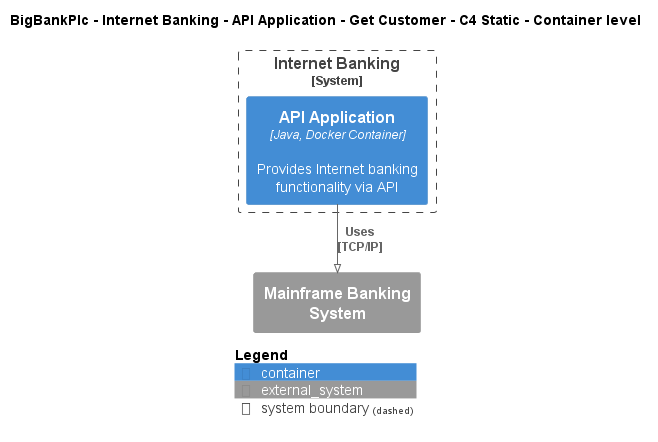

The diagram above was rendered by PlantUML. Its source (embedded in the PNG):
@startuml
!pragma layout smetana
!include ..\..\..\..\..\..\..\.c4s\C4_Container.puml

AddElementTag("c4interflow:lifecycle:new", $bgColor=green, $fontColor=#ffffff, $borderColor=green, $shadowing="False")
AddElementTag("c4interflow:lifecycle:changed", $bgColor=orange, $fontColor=#ffffff, $borderColor=orange, $shadowing="False")
AddElementTag("c4interflow:lifecycle:removed", $bgColor=red, $fontColor=#ffffff, $borderColor=red, $shadowing="False")

AddRelTag("c4interflow:lifecycle:new", $textColor=green, $lineColor=green)
AddRelTag("c4interflow:lifecycle:changed", $textColor=orange, $lineColor=orange)
AddRelTag("c4interflow:lifecycle:removed", $textColor=red, $lineColor=red)

SHOW_PERSON_PORTRAIT()
LAYOUT_TOP_DOWN()

skinparam linetype polyline

title BigBankPlc - Internet Banking - API Application - Get Customer - C4 Static - Container level


System_Boundary(BigBankPlc.SoftwareSystems.InternetBanking, "Internet Banking") {
    Container(BigBankPlc.SoftwareSystems.InternetBanking.Containers.APIApplication, "API Application", "Java, Docker Container", "Provides Internet banking functionality via API")
}
System_Ext(BigBankPlc.SoftwareSystems.MainframeBankingSystem, "Mainframe Banking System", "")

Rel(BigBankPlc.SoftwareSystems.InternetBanking.Containers.APIApplication, BigBankPlc.SoftwareSystems.MainframeBankingSystem, "Uses\n[TCP/IP]", $tags='protocol:tcp/ip')


SHOW_LEGEND()
@enduml